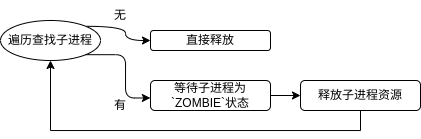

The diagram above was exported from draw.io. Its source (the exported page's mxGraphModel, read from the mxfile embedded in the PNG):
<mxGraphModel dx="568" dy="363" grid="1" gridSize="10" guides="1" tooltips="1" connect="1" arrows="1" fold="1" page="1" pageScale="1" pageWidth="827" pageHeight="1169" math="0" shadow="0">
  <root>
    <mxCell id="0" />
    <mxCell id="1" parent="0" />
    <mxCell id="bzJMHQ_JFxfBwJAx0GAw-7" style="rounded=1;orthogonalLoop=1;jettySize=auto;html=1;exitX=1;exitY=0;exitDx=0;exitDy=0;entryX=0;entryY=0.5;entryDx=0;entryDy=0;edgeStyle=orthogonalEdgeStyle;curved=1;" edge="1" parent="1" source="bzJMHQ_JFxfBwJAx0GAw-1" target="bzJMHQ_JFxfBwJAx0GAw-2">
      <mxGeometry relative="1" as="geometry" />
    </mxCell>
    <mxCell id="bzJMHQ_JFxfBwJAx0GAw-1" value="遍历查找子进程" style="ellipse;whiteSpace=wrap;html=1;" vertex="1" parent="1">
      <mxGeometry x="370" y="140" width="100" height="40" as="geometry" />
    </mxCell>
    <mxCell id="bzJMHQ_JFxfBwJAx0GAw-2" value="直接释放" style="rounded=1;whiteSpace=wrap;html=1;" vertex="1" parent="1">
      <mxGeometry x="520" y="150" width="120" height="20" as="geometry" />
    </mxCell>
    <mxCell id="bzJMHQ_JFxfBwJAx0GAw-12" value="" style="edgeStyle=orthogonalEdgeStyle;rounded=0;orthogonalLoop=1;jettySize=auto;html=1;" edge="1" parent="1" source="bzJMHQ_JFxfBwJAx0GAw-5" target="bzJMHQ_JFxfBwJAx0GAw-11">
      <mxGeometry relative="1" as="geometry" />
    </mxCell>
    <mxCell id="bzJMHQ_JFxfBwJAx0GAw-5" value="等待子进程为`ZOMBIE`状态" style="rounded=1;whiteSpace=wrap;html=1;" vertex="1" parent="1">
      <mxGeometry x="520" y="200" width="120" height="30" as="geometry" />
    </mxCell>
    <mxCell id="bzJMHQ_JFxfBwJAx0GAw-8" style="edgeStyle=orthogonalEdgeStyle;rounded=1;orthogonalLoop=1;jettySize=auto;html=1;exitX=1;exitY=1;exitDx=0;exitDy=0;entryX=-0.001;entryY=0.582;entryDx=0;entryDy=0;entryPerimeter=0;curved=0;" edge="1" parent="1" source="bzJMHQ_JFxfBwJAx0GAw-1" target="bzJMHQ_JFxfBwJAx0GAw-5">
      <mxGeometry relative="1" as="geometry" />
    </mxCell>
    <mxCell id="bzJMHQ_JFxfBwJAx0GAw-9" value="无" style="text;html=1;align=center;verticalAlign=middle;whiteSpace=wrap;rounded=0;" vertex="1" parent="1">
      <mxGeometry x="460" y="120" width="60" height="30" as="geometry" />
    </mxCell>
    <mxCell id="bzJMHQ_JFxfBwJAx0GAw-10" value="有" style="text;html=1;align=center;verticalAlign=middle;whiteSpace=wrap;rounded=0;" vertex="1" parent="1">
      <mxGeometry x="460" y="210" width="60" height="30" as="geometry" />
    </mxCell>
    <mxCell id="bzJMHQ_JFxfBwJAx0GAw-15" style="edgeStyle=orthogonalEdgeStyle;rounded=0;orthogonalLoop=1;jettySize=auto;html=1;exitX=0.5;exitY=1;exitDx=0;exitDy=0;entryX=0.5;entryY=1;entryDx=0;entryDy=0;" edge="1" parent="1" source="bzJMHQ_JFxfBwJAx0GAw-11" target="bzJMHQ_JFxfBwJAx0GAw-1">
      <mxGeometry relative="1" as="geometry" />
    </mxCell>
    <mxCell id="bzJMHQ_JFxfBwJAx0GAw-11" value="释放子进程资源" style="rounded=1;whiteSpace=wrap;html=1;" vertex="1" parent="1">
      <mxGeometry x="670" y="200" width="120" height="30" as="geometry" />
    </mxCell>
  </root>
</mxGraphModel>